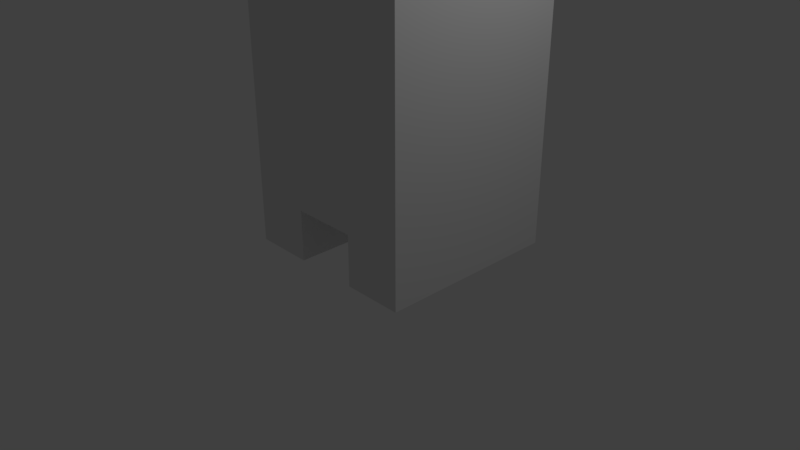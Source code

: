 # Source: building.blend  (saved by Blender 2.79.0; exported with 4.5.12 LTS)
import bpy
from mathutils import Matrix  # noqa: F401  (used for matrix-valued properties, if any)

bpy.ops.wm.read_factory_settings(use_empty=True)
scene = bpy.context.scene
scene.name = 'Scene'

# ---- collections
col_collection_1 = bpy.data.collections.new('Collection 1'); scene.collection.children.link(col_collection_1)

# ---- materials (node trees are filled in below, after node groups)
mat_material = bpy.data.materials.new('Material')
mat_material.alpha_threshold = 0.0
mat_material.use_transparent_shadow = False
mat_material.roughness = 0.5
mat_material.line_color = (0.0, 0.0, 0.0, 1.0)

# ---- material node trees

# ---- world
world_world = bpy.data.worlds.new('World'); scene.world = world_world
world_world.color = (0.05088, 0.05088, 0.05088)
world_world.use_sun_shadow = False
world_world.sun_shadow_jitter_overblur = 0.0
world_world.cycles.sampling_method = 'MANUAL'

# ---- cameras
cam_camera = bpy.data.cameras.new('Camera')
cam_camera.clip_end = 100.0
cam_camera.lens = 35.0
cam_camera.sensor_width = 32.0
cam_camera.sensor_height = 18.0
cam_camera.ortho_scale = 7.314
cam_camera.dof.focus_distance = 0.0
cam_camera.dof.aperture_fstop = 128.0

# ---- lights
light_lamp = bpy.data.lights.new('Lamp', 'POINT')
light_lamp.transmission_factor = 0.0
light_lamp.cutoff_distance = 30.0
light_lamp.energy = 100.0
light_lamp.shadow_buffer_clip_start = 1.001
light_lamp.shadow_soft_size = 0.1
light_lamp.shadow_maximum_resolution = 0.006
light_lamp.use_absolute_resolution = True

# ---- meshes
me_cube = bpy.data.meshes.new('Cube')
me_cube.from_pydata([(1.0, 1.0, -1.0), (1.0, -1.0, -1.0), (-1.0, -1.0, -1.0), (-1.0, 1.0, -1.0), (1.0, 1.0, 1.0), (1.0, -1.0, 1.0), (-1.0, -1.0, 1.0), (-1.0, 1.0, 1.0), (0.354, 1.0, -0.6942), (0.354, -1.0, -0.6942), (-0.354, -1.0, -1.0), (-0.354, 1.0, -1.0), (-0.354, 1.0, -0.6942), (-0.354, -1.0, -0.6942), (0.354, -1.0, -1.0), (0.354, 1.0, -1.0), (-1.0, -1.0, -0.3107), (-1.0, 1.0, -0.3107), (1.0, 1.0, -0.263), (1.0, -1.0, -0.263), (-1.0, -1.0, 0.3257), (-1.0, 1.0, 0.3257), (1.0, 1.0, 0.4422), (1.0, -1.0, 0.4422)], [], [(0, 1, 14, 15), (4, 7, 6, 5), (22, 4, 5, 23), (1, 19, 23, 5, 6, 20, 16, 2, 10, 13, 9, 14), (20, 6, 7, 21), (4, 22, 18, 0, 15, 8, 12, 11, 3, 17, 21, 7), (9, 8, 15, 14), (12, 13, 10, 11), (11, 10, 2, 3), (8, 9, 13, 12), (2, 16, 17, 3), (0, 18, 19, 1), (16, 20, 21, 17), (18, 22, 23, 19)])
me_cube.materials.append(mat_material)
me_cube.use_remesh_preserve_volume = False
me_cube.use_remesh_preserve_attributes = False
me_cube.use_mirror_vertex_groups = False
me_cube.update()

# ---- objects
ob_cube = bpy.data.objects.new('Cube', me_cube)
ob_lamp = bpy.data.objects.new('Lamp', light_lamp)
ob_camera = bpy.data.objects.new('Camera', cam_camera)

# ---- transforms, parenting, visibility, modifiers, constraints
ob_cube.location = (0.09858, 0.4541, 2.305)
ob_cube.scale = (1.244, 1.244, 2.241)
ob_cube.lock_rotations_4d = False
ob_cube.empty_display_type = 'ARROWS'
ob_cube.lineart.crease_threshold = 0.0
ob_lamp.location = (4.076, 1.005, 5.904)
ob_lamp.rotation_euler = (0.6503, 0.05522, 1.866)
ob_lamp.lock_rotations_4d = False
ob_lamp.empty_display_type = 'ARROWS'
ob_lamp.color = (0.0, 0.0, 0.0, 0.0)
ob_lamp.lineart.crease_threshold = 0.0
ob_camera.location = (7.481, -6.508, 5.344)
ob_camera.rotation_euler = (1.109, 0.0, 0.8149)
ob_camera.lock_rotations_4d = False
ob_camera.empty_display_type = 'ARROWS'
ob_camera.color = (0.0, 0.0, 0.0, 0.0)
ob_camera.display_type = 'WIRE'
ob_camera.lineart.crease_threshold = 0.0

# ---- collection membership
col_collection_1.objects.link(ob_cube)
col_collection_1.objects.link(ob_lamp)
col_collection_1.objects.link(ob_camera)

# ---- scene / render settings (as saved in the file)
scene.camera = ob_camera
scene.frame_start = 1; scene.frame_end = 250; scene.frame_set(1)
scene.render.engine = 'BLENDER_EEVEE_NEXT'
scene.render.resolution_percentage = 50
scene.render.dither_intensity = 0.0
scene.cycles.use_denoising = False
scene.cycles.samples = 128
scene.cycles.sampling_pattern = 'TABULATED_SOBOL'
scene.cycles.use_adaptive_sampling = False
scene.cycles.use_light_tree = False
scene.cycles.blur_glossy = 0.0
scene.cycles.sample_clamp_indirect = 0.0
scene.view_settings.view_transform = 'Standard'
bpy.context.view_layer.update()
